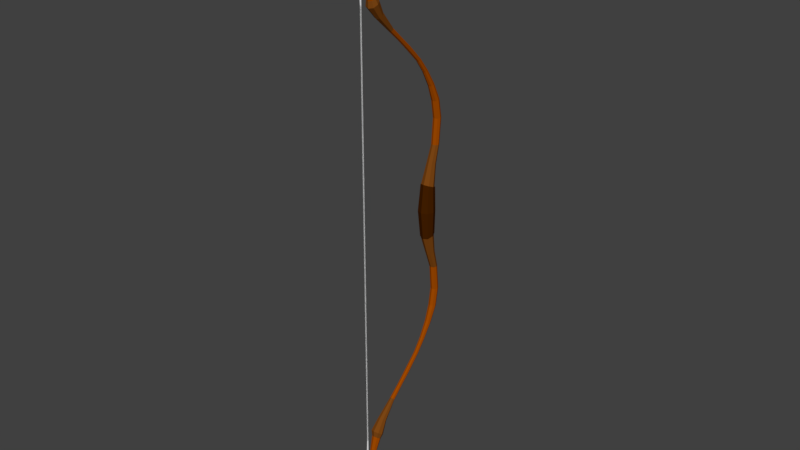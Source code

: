 # Source: Bow_longBow_v1.blend  (saved by Blender 2.78.0; exported with 4.5.12 LTS)
import bpy
from mathutils import Matrix  # noqa: F401  (used for matrix-valued properties, if any)

bpy.ops.wm.read_factory_settings(use_empty=True)
scene = bpy.context.scene
scene.name = 'Scene'

# ---- collections
col_collection_1 = bpy.data.collections.new('Collection 1'); scene.collection.children.link(col_collection_1)

# ---- materials (node trees are filled in below, after node groups)
mat_handle = bpy.data.materials.new('Handle')
mat_handle.alpha_threshold = 0.0
mat_handle.diffuse_color = (0.0578, 0.01389, 0.0, 1.0)
mat_handle.roughness = 0.5
mat_leather = bpy.data.materials.new('Leather')
mat_leather.alpha_threshold = 0.0
mat_leather.diffuse_color = (0.196, 0.05935, 0.007072, 1.0)
mat_leather.roughness = 0.5
mat_wood = bpy.data.materials.new('Wood')
mat_wood.alpha_threshold = 0.0
mat_wood.diffuse_color = (0.3424, 0.06576, 0.0, 1.0)
mat_wood.roughness = 0.5

# ---- material node trees

# ---- world
world_world = bpy.data.worlds.new('World'); scene.world = world_world
world_world.color = (0.05088, 0.05088, 0.05088)
world_world.use_sun_shadow = False
world_world.sun_shadow_jitter_overblur = 0.0
world_world.cycles.sampling_method = 'MANUAL'

# ---- meshes
me_cylinder_001 = bpy.data.meshes.new('Cylinder.001')
me_cylinder_001.from_pydata([(0.0, 0.3287, 0.0), (0.0, 0.3287, 0.8785), (0.7071, 0.03581, 0.0), (0.7071, 0.03581, 0.8785), (1.0, -0.6713, 0.0), (1.0, -0.6713, 0.8785), (0.7071, -1.378, 0.0), (0.7071, -1.378, 0.8785), (0.0, -1.671, 0.0), (0.0, -1.671, 0.8785), (-0.7071, -1.378, 0.0), (-0.7071, -1.378, 0.8785), (-1.0, -0.6713, 0.0), (-1.0, -0.6713, 0.8785), (-0.7071, 0.03581, 0.0), (-0.7071, 0.03581, 0.8785), (1.725, -0.1704, 0.9974), (0.9938, -0.004368, 0.9969), (2.086, -0.746, 0.9983), (1.866, -1.394, 0.9993), (1.194, -1.735, 0.9996), (2.465, -0.0413, 1.018), (1.746, 0.1892, 1.017), (2.8, -0.7131, 1.018), (2.554, -1.433, 1.018), (1.872, -1.779, 1.018), (0.7047, -1.071, 0.9984), (1.571, -0.5963, 1.018), (0.0, -1.2, 0.9885), (4.115, -0.1691, 1.059), (3.399, 0.07457, 1.059), (4.445, -0.8526, 1.06), (4.195, -1.576, 1.06), (3.512, -1.915, 1.059), (3.219, -0.7215, 1.059), (4.793, 0.5566, 1.11), (4.058, 0.7528, 1.11), (5.165, -0.08976, 1.11), (4.954, -0.8077, 1.111), (4.286, -1.177, 1.111), (3.928, -0.02144, 1.11), (3.298, 3.934, 1.17), (2.937, 4.044, 1.169), (3.525, 3.311, 1.171), (3.291, 2.646, 1.171), (2.884, 2.444, 1.17), (2.629, 3.395, 1.169), (4.781, -0.3615, 1.142), (4.502, 0.8114, 1.141), (5.66, 0.7301, 1.142), (5.422, 0.003395, 1.142), (4.686, 1.603, 1.141), (5.355, 1.393, 1.141), (2.913, 4.151, 1.171), (2.506, 4.175, 1.171), (3.14, 3.544, 1.172), (2.936, 2.93, 1.172), (2.493, 2.652, 1.172), (2.14, 3.652, 1.171), (1.338, 4.49, 1.174), (1.092, 4.684, 1.172), (1.255, 4.095, 1.175), (1.15, 3.347, 1.175), (0.8114, 3.079, 1.174), (0.8148, 4.084, 1.172), (0.0, 4.874, 1.175), (0.0, 4.926, 1.173), (0.0, 4.42, 1.175), (0.0, 3.665, 1.175), (0.0, 3.31, 1.173), (0.0, 4.218, 1.173), (3.599, 1.484, 1.163), (4.427, 2.52, 1.164), (3.583, 3.341, 1.162), (3.378, 2.595, 1.163), (4.188, 1.832, 1.164), (4.177, 3.145, 1.163), (0.0, 0.3287, 0.04222), (0.7071, 0.03581, 0.04222), (1.0, -0.6713, 0.04222), (0.7071, -1.378, 0.04222), (0.0, -1.671, 0.04222), (-0.7071, -1.378, 0.04222), (-1.0, -0.6713, 0.04222), (-0.7071, 0.03581, 0.04222), (0.0, -2.38, 0.9413), (0.5144, -0.4281, 0.9398), (1.307, -1.971, 0.941), (1.234, -0.6554, 0.94), (1.562, -1.294, 0.9405), (0.0, -1.907, 0.9935), (3.844, 2.039, 1.156), (4.689, 1.262, 1.157), (4.66, 2.599, 1.157), (4.083, 0.9092, 1.157), (4.928, 1.962, 1.157), (4.043, 2.8, 1.156)], [], [(77, 1, 3, 78), (78, 3, 5, 79), (79, 5, 7, 80), (80, 7, 9, 81), (81, 9, 11, 82), (82, 11, 13, 83), (86, 90, 26, 17), (83, 13, 15, 84), (84, 15, 1, 77), (0, 2, 4, 6, 8, 10, 12, 14), (18, 16, 21, 23), (9, 28, 1, 15, 13, 11), (85, 87, 19, 20), (89, 88, 16, 18), (88, 86, 17, 16), (87, 89, 18, 19), (24, 23, 31, 32), (17, 26, 27, 22), (19, 18, 23, 24), (16, 17, 22, 21), (20, 19, 24, 25), (27, 26, 20, 25), (90, 28, 9, 85), (30, 34, 40, 36), (22, 27, 34, 30), (21, 22, 30, 29), (25, 24, 32, 33), (23, 21, 29, 31), (27, 25, 33, 34), (74, 71, 45, 46), (33, 32, 38, 39), (31, 29, 35, 37), (34, 33, 39, 40), (32, 31, 37, 38), (29, 30, 36, 35), (42, 46, 58, 54), (75, 72, 43, 44), (76, 73, 42, 41), (73, 74, 46, 42), (71, 75, 44, 45), (72, 76, 41, 43), (37, 35, 52, 49), (39, 38, 50, 47), (36, 40, 48, 51), (35, 36, 51, 52), (38, 37, 49, 50), (40, 39, 47, 48), (54, 58, 64, 60), (45, 44, 56, 57), (43, 41, 53, 55), (46, 45, 57, 58), (44, 43, 55, 56), (41, 42, 54, 53), (64, 63, 69, 70), (57, 56, 62, 63), (55, 53, 59, 61), (58, 57, 63, 64), (56, 55, 61, 62), (53, 54, 60, 59), (65, 66, 70, 69, 68, 67), (62, 61, 67, 68), (59, 60, 66, 65), (60, 64, 70, 66), (63, 62, 68, 69), (61, 59, 65, 67), (95, 93, 76, 72), (94, 92, 75, 71), (96, 91, 74, 73), (93, 96, 73, 76), (92, 95, 72, 75), (91, 94, 71, 74), (14, 84, 77, 0), (12, 83, 84, 14), (10, 82, 83, 12), (8, 81, 82, 10), (6, 80, 81, 8), (4, 79, 80, 6), (2, 78, 79, 4), (0, 77, 78, 2), (26, 90, 85, 20), (7, 5, 89, 87), (3, 1, 86, 88), (5, 3, 88, 89), (9, 7, 87, 85), (1, 28, 90, 86), (48, 47, 94, 91), (50, 49, 95, 92), (52, 51, 96, 93), (51, 48, 91, 96), (47, 50, 92, 94), (49, 52, 93, 95)])
me_cylinder_001.use_remesh_preserve_volume = False
me_cylinder_001.use_remesh_preserve_attributes = False
me_cylinder_001.use_mirror_vertex_groups = False
me_cylinder_001.update()
me_cylinder = bpy.data.meshes.new('Cylinder')
me_cylinder.from_pydata([(-0.3246, 1.663, 0.1761), (-1.149e-08, 0.7409, 0.3471), (0.3246, 1.025, 0.1771), (0.2612, 0.6478, 0.3458), (-4.911e-08, 0.8933, 0.1773), (0.3694, 0.423, 0.3428), (-0.4591, 1.344, 0.1766), (0.2612, 0.1982, 0.3397), (-0.3246, 1.025, 0.1771), (-4.379e-08, 0.1051, 0.3385), (0.3246, 1.663, 0.1761), (-0.2612, 0.1982, 0.3397), (0.4591, 1.344, 0.1766), (-0.3694, 0.423, 0.3428), (-8.969e-09, 1.795, 0.1759), (-0.2612, 0.6478, 0.3458), (-1.049e-09, 2.08, 0.2473), (0.3324, 1.942, 0.2473), (0.4701, 1.61, 0.2473), (0.3324, 1.277, 0.2473), (-4.215e-08, 1.14, 0.2473), (-0.3324, 1.277, 0.2473), (-0.4701, 1.61, 0.2473), (-0.3324, 1.942, 0.2473), (-0.5471, 0.687, 0.1279), (0.5471, 0.687, 0.1279), (-5e-08, 0.1653, 0.1311), (0.3868, 1.056, 0.1257), (0.3868, 0.3181, 0.1302), (-0.3868, 0.3181, 0.1302), (-0.3868, 1.056, 0.1257), (-2.172e-09, 1.209, 0.1247), (-2.787e-06, -1.532, 0.4219), (0.19, -1.595, 0.4209), (0.2688, -1.75, 0.4183), (0.19, -1.904, 0.4158), (-2.81e-06, -1.968, 0.4147), (-0.19, -1.904, 0.4158), (-0.2688, -1.75, 0.4183), (-0.19, -1.595, 0.4209), (-2.791e-06, -4.61, 0.4915), (0.1882, -4.665, 0.4902), (0.2661, -4.799, 0.4872), (0.1882, -4.933, 0.4842), (-2.814e-06, -4.989, 0.4829), (-0.1882, -4.933, 0.4842), (-0.2661, -4.799, 0.4872), (-0.1882, -4.665, 0.4902), (-9.397e-07, -6.017, 0.5218), (0.2082, -6.073, 0.5204), (0.2944, -6.21, 0.5168), (0.2082, -6.347, 0.5132), (-9.655e-07, -6.404, 0.5117), (-0.2082, -6.347, 0.5132), (-0.2944, -6.21, 0.5168), (-0.2082, -6.073, 0.5204), (-9.486e-07, -7.656, 0.5685), (0.3621, -7.766, 0.5662), (0.5121, -8.031, 0.5605), (0.3621, -8.296, 0.5549), (-9.933e-07, -8.406, 0.5526), (-0.3621, -8.296, 0.5549), (-0.5122, -8.031, 0.5605), (-0.3621, -7.766, 0.5662), (3.864e-07, -8.354, 0.6011), (0.5217, -8.534, 0.5984), (0.7378, -8.969, 0.5918), (0.5217, -9.404, 0.5852), (3.219e-07, -9.584, 0.5825), (-0.5217, -9.404, 0.5852), (-0.7378, -8.969, 0.5918), (-0.5217, -8.534, 0.5984), (-1.427e-07, -8.692, 0.6129), (0.3855, -8.825, 0.6109), (0.5452, -9.146, 0.606), (0.3855, -9.467, 0.6012), (-1.904e-07, -9.601, 0.5992), (-0.3855, -9.467, 0.6012), (-0.5452, -9.146, 0.606), (-0.3855, -8.825, 0.6109), (2.55e-06, -9.846, 0.6771), (0.2778, -9.96, 0.6768), (0.3929, -10.24, 0.676), (0.2778, -10.51, 0.6752), (2.515e-06, -10.63, 0.6749), (-0.2778, -10.51, 0.6752), (-0.3929, -10.24, 0.676), (-0.2778, -9.96, 0.6768), (6.469e-06, -9.96, 0.737), (0.2012, -10.12, 0.7367), (0.2845, -10.52, 0.7357), (0.2012, -10.92, 0.7348), (6.444e-06, -11.08, 0.7344), (-0.2012, -10.92, 0.7348), (-0.2845, -10.52, 0.7357), (-0.2012, -10.12, 0.7367), (8.178e-06, -10.29, 0.8228), (0.2502, -10.46, 0.8201), (0.3539, -10.87, 0.8137), (0.2502, -11.27, 0.8072), (8.147e-06, -11.44, 0.8045), (-0.2502, -11.27, 0.8072), (-0.3539, -10.87, 0.8137), (-0.2502, -10.46, 0.8201), (1.02e-08, 0.8355, 0.06479), (-0.5536, 0.621, 0.06664), (-0.7829, 0.103, 0.0711), (-0.5536, -0.415, 0.07556), (-5.824e-08, -0.6296, 0.0774), (0.5536, -0.415, 0.07556), (0.7829, 0.103, 0.0711), (0.5536, 0.621, 0.06664), (-4.611e-09, 1.667, 0.3008), (0.3315, 1.54, 0.3), (0.4687, 1.231, 0.2981), (0.3315, 0.9231, 0.2961), (-4.559e-08, 0.7955, 0.2953), (-0.3315, 0.9231, 0.2961), (-0.4687, 1.231, 0.2981), (-0.3315, 1.54, 0.3), (0.2135, -0.8178, 0.3816), (-1.395e-06, -0.8914, 0.3805), (-0.3019, -0.6402, 0.3843), (-0.2135, -0.4626, 0.387), (0.2135, -0.4626, 0.387), (0.3019, -0.6402, 0.3843), (-0.2135, -0.8178, 0.3816), (-1.369e-06, -0.389, 0.3881), (-0.1996, -3.329, 0.4616), (-2.788e-06, -3.275, 0.463), (-0.1996, -3.589, 0.4547), (-0.2822, -3.459, 0.4581), (0.1996, -3.589, 0.4547), (-2.812e-06, -3.643, 0.4532), (0.1996, -3.329, 0.4616), (0.2822, -3.459, 0.4581), (1.166e-06, -10.05, 0.6384), (-0.2848, -9.941, 0.6391), (0.4028, -9.67, 0.6408), (0.2848, -9.941, 0.6391), (1.201e-06, -9.285, 0.6433), (0.2848, -9.398, 0.6426), (-0.2848, -9.398, 0.6426), (-0.4028, -9.67, 0.6408), (-0.267, -11.07, 0.7714), (-0.3776, -10.54, 0.7719), (0.267, -11.07, 0.7714), (7.291e-06, -11.28, 0.7711), (0.267, -10.01, 0.7725), (0.3776, -10.54, 0.7719), (-0.267, -10.01, 0.7725), (7.324e-06, -9.797, 0.7727), (-0.2272, -11.21, 0.7867), (0.2272, -11.21, 0.7867), (0.2272, -9.98, 0.7887), (7.609e-06, -9.799, 0.7887), (-0.3213, -10.77, 0.7867), (7.581e-06, -11.39, 0.7867), (0.3214, -10.77, 0.7867), (-0.2272, -9.98, 0.7887), (0.06854, -10.78, 0.8483), (8.866e-06, -10.76, 0.8495), (0.09692, -10.82, 0.8454), (-0.06852, -10.78, 0.8483), (-0.0969, -10.82, 0.8454), (8.522e-06, -10.4, 0.8361), (0.1307, -10.49, 0.8349), (0.1848, -10.71, 0.8318), (-0.1848, -10.71, 0.8318), (-0.1307, -10.49, 0.8349), (-0.1688, -11.43, 0.7951), (0.1688, -11.43, 0.7951), (0.1688, -10.55, 0.7956), (7.815e-06, -10.37, 0.7957), (-0.2387, -10.99, 0.7953), (7.795e-06, -11.61, 0.7949), (0.2387, -10.99, 0.7953), (-0.1688, -10.55, 0.7956), (-0.2429, -11.32, 0.7998), (0.2429, -11.32, 0.7998), (0.2429, -10.04, 0.7984), (7.997e-06, -9.852, 0.7984), (-0.3435, -10.68, 0.7992), (7.967e-06, -11.5, 0.7999), (0.3435, -10.49, 0.7985), (-0.2429, -10.04, 0.7984), (0.6509, 0.6256, 0.06653), (0.7071, 0.6534, 0.0), (0.8268, 0.05817, 0.06976), (1.0, -0.05374, 0.0), (0.5954, -0.4872, 0.07508), (0.7071, -0.7608, 0.0), (0.01504, -0.7001, 0.07701), (-8.021e-08, -1.054, 0.0), (-0.5876, -0.4627, 0.07458), (-0.7071, -0.7608, 0.0), (-0.8326, 0.06259, 0.06985), (-1.0, -0.05374, 0.0), (-0.6258, 0.619, 0.06556), (-0.7071, 0.6534, 0.0), (7.209e-09, 0.9463, 0.0), (1.741e-08, 0.942, 0.0639)], [], [(112, 1, 3, 113), (113, 3, 5, 114), (114, 5, 7, 115), (115, 7, 9, 116), (116, 9, 11, 117), (117, 11, 13, 118), (121, 120, 35, 36), (118, 13, 15, 119), (119, 15, 1, 112), (23, 119, 112, 16), (111, 27, 25, 110), (110, 25, 28, 109), (109, 28, 26, 108), (108, 26, 29, 107), (107, 29, 24, 106), (106, 24, 30, 105), (105, 30, 31, 104), (31, 14, 10, 27), (0, 23, 16, 14), (6, 22, 23, 0), (8, 21, 22, 6), (4, 20, 21, 8), (2, 19, 20, 4), (12, 18, 19, 2), (10, 17, 18, 12), (14, 16, 17, 10), (22, 118, 119, 23), (24, 6, 0, 30), (29, 8, 6, 24), (26, 4, 8, 29), (28, 2, 4, 26), (25, 12, 2, 28), (27, 10, 12, 25), (30, 0, 14, 31), (129, 128, 47, 40), (123, 122, 38, 39), (125, 124, 33, 34), (126, 121, 36, 37), (127, 123, 39, 32), (124, 127, 32, 33), (120, 125, 34, 35), (122, 126, 37, 38), (43, 42, 50, 51), (131, 130, 45, 46), (133, 132, 43, 44), (135, 134, 41, 42), (128, 131, 46, 47), (130, 133, 44, 45), (132, 135, 42, 43), (134, 129, 40, 41), (55, 54, 62, 63), (41, 40, 48, 49), (40, 47, 55, 48), (46, 45, 53, 54), (44, 43, 51, 52), (42, 41, 49, 50), (47, 46, 54, 55), (45, 44, 52, 53), (60, 59, 67, 68), (53, 52, 60, 61), (51, 50, 58, 59), (49, 48, 56, 57), (48, 55, 63, 56), (54, 53, 61, 62), (52, 51, 59, 60), (50, 49, 57, 58), (64, 71, 79, 72), (58, 57, 65, 66), (63, 62, 70, 71), (61, 60, 68, 69), (59, 58, 66, 67), (57, 56, 64, 65), (56, 63, 71, 64), (62, 61, 69, 70), (137, 136, 84, 85), (70, 69, 77, 78), (68, 67, 75, 76), (66, 65, 73, 74), (71, 70, 78, 79), (69, 68, 76, 77), (67, 66, 74, 75), (65, 64, 72, 73), (87, 86, 94, 95), (139, 138, 82, 83), (141, 140, 80, 81), (140, 142, 87, 80), (143, 137, 85, 86), (136, 139, 83, 84), (138, 141, 81, 82), (142, 143, 86, 87), (182, 178, 101, 102), (85, 84, 92, 93), (83, 82, 90, 91), (81, 80, 88, 89), (80, 87, 95, 88), (86, 85, 93, 94), (84, 83, 91, 92), (82, 81, 89, 90), (104, 31, 27, 111), (183, 179, 99, 100), (184, 180, 97, 98), (185, 182, 102, 103), (178, 183, 100, 101), (179, 184, 98, 99), (180, 181, 96, 97), (181, 185, 103, 96), (104, 111, 186, 201), (110, 109, 190, 188), (109, 108, 192, 190), (108, 107, 194, 192), (107, 106, 196, 194), (111, 110, 188, 186), (105, 104, 201, 198), (106, 105, 198, 196), (21, 117, 118, 22), (20, 116, 117, 21), (19, 115, 116, 20), (18, 114, 115, 19), (17, 113, 114, 18), (16, 112, 113, 17), (13, 11, 126, 122), (7, 5, 125, 120), (3, 1, 127, 124), (1, 15, 123, 127), (11, 9, 121, 126), (5, 3, 124, 125), (15, 13, 122, 123), (9, 7, 120, 121), (33, 32, 129, 134), (35, 34, 135, 132), (37, 36, 133, 130), (39, 38, 131, 128), (34, 33, 134, 135), (36, 35, 132, 133), (38, 37, 130, 131), (32, 39, 128, 129), (79, 78, 143, 142), (74, 73, 141, 138), (76, 75, 139, 136), (78, 77, 137, 143), (72, 79, 142, 140), (73, 72, 140, 141), (75, 74, 138, 139), (77, 76, 136, 137), (88, 95, 150, 151), (89, 88, 151, 148), (91, 90, 149, 146), (93, 92, 147, 144), (95, 94, 145, 150), (90, 89, 148, 149), (92, 91, 146, 147), (94, 93, 144, 145), (151, 150, 159, 155), (148, 151, 155, 154), (146, 149, 158, 153), (144, 147, 157, 152), (150, 145, 156, 159), (149, 148, 154, 158), (147, 146, 153, 157), (145, 144, 152, 156), (166, 165, 161, 160), (160, 161, 163, 164, 162), (98, 102, 101, 100, 99), (168, 167, 162, 164), (165, 169, 163, 161), (167, 166, 160, 162), (169, 168, 164, 163), (103, 102, 168, 169), (98, 97, 166, 167), (96, 103, 169, 165), (102, 98, 167, 168), (97, 96, 165, 166), (155, 159, 177, 173), (154, 155, 173, 172), (153, 158, 176, 171), (152, 157, 175, 170), (159, 156, 174, 177), (158, 154, 172, 176), (157, 153, 171, 175), (156, 152, 170, 174), (173, 177, 185, 181), (172, 173, 181, 180), (171, 176, 184, 179), (170, 175, 183, 178), (177, 174, 182, 185), (176, 172, 180, 184), (175, 171, 179, 183), (174, 170, 178, 182), (199, 198, 201, 200), (197, 196, 198, 199), (187, 186, 188, 189), (191, 190, 192, 193), (195, 194, 196, 197), (200, 201, 186, 187), (189, 188, 190, 191), (193, 192, 194, 195)])
me_cylinder.polygons.foreach_set('material_index', [2, 2, 2, 2, 2, 2, 2, 2, 2, 2, 1, 1, 1, 1, 1, 1, 1, 1, 2, 2, 2, 2, 2, 2, 2, 2, 2, 1, 1, 1, 1, 1, 1, 1, 2, 2, 2, 2, 2, 2, 2, 2, 2, 2, 2, 2, 2, 2, 2, 2, 1, 2, 2, 2, 2, 2, 2, 2, 1, 1, 1, 1, 1, 1, 1, 1, 1, 1, 1, 1, 1, 1, 1, 1, 2, 1, 1, 1, 1, 1, 1, 1, 2, 2, 2, 2, 2, 2, 2, 2, 2, 2, 2, 2, 2, 2, 2, 2, 1, 2, 2, 2, 2, 2, 2, 2, 0, 0, 0, 0, 0, 0, 0, 0, 2, 2, 2, 2, 2, 2, 2, 2, 2, 2, 2, 2, 2, 2, 2, 2, 2, 2, 2, 2, 2, 2, 2, 2, 2, 2, 2, 2, 2, 2, 2, 2, 2, 2, 2, 2, 2, 2, 2, 2, 2, 2, 2, 2, 2, 2, 2, 2, 2, 2, 2, 2, 2, 2, 2, 2, 2, 2, 2, 2, 2, 2, 2, 2, 2, 2, 2, 2, 2, 2, 2, 2, 2, 2, 0, 0, 0, 0, 0, 0, 0, 0])
me_cylinder.materials.append(mat_handle)
me_cylinder.materials.append(mat_leather)
me_cylinder.materials.append(mat_wood)
me_cylinder.use_remesh_preserve_volume = False
me_cylinder.use_remesh_preserve_attributes = False
me_cylinder.use_mirror_vertex_groups = False
me_cylinder.update()

# ---- objects
ob_cylinder_001 = bpy.data.objects.new('Cylinder.001', me_cylinder_001)
ob_cylinder = bpy.data.objects.new('Cylinder', me_cylinder)

# ---- transforms, parenting, visibility, modifiers, constraints
ob_cylinder_001.location = (0.0, -0.09228, 0.0)
ob_cylinder_001.scale = (0.02877, 0.02877, 10.45)
ob_cylinder_001.lineart.crease_threshold = 0.0
_m = ob_cylinder_001.modifiers.new('Mirror', 'MIRROR')
_m.use_axis = (True, False, True)
_m.use_clip = True
ob_cylinder.location = (3.187e-18, 3.646, 0.01435)
ob_cylinder.scale = (0.3518, 0.3518, 15.4)
ob_cylinder.lineart.crease_threshold = 0.0
_m = ob_cylinder.modifiers.new('Mirror', 'MIRROR')
_m.use_axis = (False, False, True)
_m.use_clip = True

# ---- collection membership
col_collection_1.objects.link(ob_cylinder_001)
col_collection_1.objects.link(ob_cylinder)

# ---- scene / render settings (as saved in the file)
scene.frame_start = 1; scene.frame_end = 250; scene.frame_set(25)
scene.render.engine = 'CYCLES'
scene.render.resolution_percentage = 50
scene.render.dither_intensity = 0.0
scene.cycles.use_denoising = False
scene.cycles.samples = 128
scene.cycles.sampling_pattern = 'TABULATED_SOBOL'
scene.cycles.light_sampling_threshold = 0.0
scene.cycles.use_adaptive_sampling = False
scene.cycles.use_light_tree = False
scene.cycles.blur_glossy = 0.0
scene.cycles.sample_clamp_indirect = 0.0
scene.view_settings.view_transform = 'Standard'
bpy.context.view_layer.update()

# ---- added for rendering (the .blend has no active camera and no usable light): camera, sun
cam_auto = bpy.data.cameras.new('AutoCamera')
cam_auto.lens = 50.0
cam_auto.sensor_width = 36.0
cam_auto.clip_end = 1000.0
ob_auto_camera = bpy.data.objects.new('AutoCamera', cam_auto)
scene.collection.objects.link(ob_auto_camera)
ob_auto_camera.location = (24.6292, -27.5851, 19.7178)
ob_auto_camera.rotation_euler = (1.09748, -7.21219e-08, 0.694738)
scene.camera = ob_auto_camera
light_auto_sun = bpy.data.lights.new('AutoSun', 'SUN')
light_auto_sun.energy = 3.0
light_auto_sun.angle = 0.0523599
ob_auto_sun = bpy.data.objects.new('AutoSun', light_auto_sun)
scene.collection.objects.link(ob_auto_sun)
ob_auto_sun.rotation_euler = (0.872665, 0.174533, 0.523599)
bpy.context.view_layer.update()
